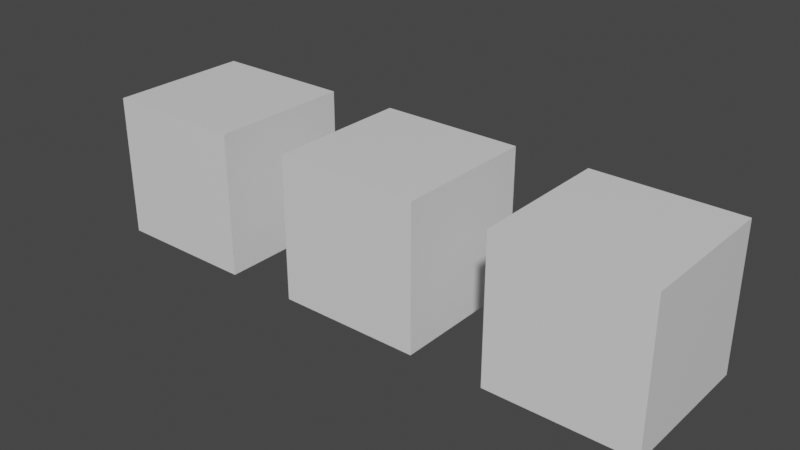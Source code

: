 # Source: flexmovetest.blend  (saved by Blender 2.93.21; exported with 4.5.12 LTS)
import bpy
from mathutils import Matrix  # noqa: F401  (used for matrix-valued properties, if any)

bpy.ops.wm.read_factory_settings(use_empty=True)
scene = bpy.context.scene
scene.name = 'Scene'

# ---- collections
col_collection = bpy.data.collections.new('Collection'); scene.collection.children.link(col_collection)

# ---- materials (node trees are filled in below, after node groups)
mat_material = bpy.data.materials.new('Material')
mat_material.alpha_threshold = 0.0
mat_material.use_transparent_shadow = False
mat_material.line_color = (0.0, 0.0, 0.0, 1.0)

# ---- material node trees
mat_material.use_nodes = True; mat_material.node_tree.nodes.clear()
_N = mat_material.node_tree.nodes; _L = mat_material.node_tree.links
n0 = _N.new('ShaderNodeOutputMaterial'); n0.name = 'Material Output'; n0.location = (300, 300)
n1 = _N.new('ShaderNodeBsdfPrincipled'); n1.name = 'Principled BSDF'; n1.location = (10, 300)
n1.distribution = 'GGX'
n1.subsurface_method = 'BURLEY'
n1.inputs[2].default_value = 0.4
n1.inputs[3].default_value = 1.45
n1.inputs[27].default_value = (0.0, 0.0, 0.0, 1.0)
n1.inputs[28].default_value = 1.0
_L.new(n1.outputs[0], n0.inputs[0])
n0.is_active_output = True

# ---- world
world_world = bpy.data.worlds.new('World'); scene.world = world_world
world_world.use_nodes = True; world_world.node_tree.nodes.clear()
_N = world_world.node_tree.nodes; _L = world_world.node_tree.links
n0 = _N.new('ShaderNodeOutputWorld'); n0.name = 'World Output'; n0.location = (300, 300)
n1 = _N.new('ShaderNodeBackground'); n1.name = 'Background'; n1.location = (10, 300)
n1.inputs[0].default_value = (0.05088, 0.05088, 0.05088, 1.0)
_L.new(n1.outputs[0], n0.inputs[0])
n0.is_active_output = True
world_world.color = (0.05088, 0.05088, 0.05088)
world_world.use_sun_shadow = False
world_world.sun_shadow_jitter_overblur = 0.0

# ---- meshes
me_cube = bpy.data.meshes.new('Cube')
me_cube.from_pydata([(1.0, 1.0, 1.0), (1.0, 1.0, -1.0), (1.0, -1.0, 1.0), (1.0, -1.0, -1.0), (-1.0, 1.0, 1.0), (-1.0, 1.0, -1.0), (-1.0, -1.0, 1.0), (-1.0, -1.0, -1.0)], [], [(0, 4, 6, 2), (3, 2, 6, 7), (7, 6, 4, 5), (5, 1, 3, 7), (1, 0, 2, 3), (5, 4, 0, 1)])
_uv = me_cube.uv_layers.new(name='UVMap')
_uv.uv.foreach_set('vector', [0.625, 0.5, 0.875, 0.5, 0.875, 0.75, 0.625, 0.75, 0.375, 0.75, 0.625, 0.75, 0.625, 1.0, 0.375, 1.0, 0.375, 0.0, 0.625, 0.0, 0.625, 0.25, 0.375, 0.25, 0.125, 0.5, 0.375, 0.5, 0.375, 0.75, 0.125, 0.75, 0.375, 0.5, 0.625, 0.5, 0.625, 0.75, 0.375, 0.75, 0.375, 0.25, 0.625, 0.25, 0.625, 0.5, 0.375, 0.5])
me_cube.materials.append(mat_material)
me_cube.use_remesh_preserve_volume = False
me_cube.use_remesh_preserve_attributes = False
me_cube.use_mirror_vertex_groups = False
me_cube.update()
me_cube_001 = bpy.data.meshes.new('Cube.001')
me_cube_001.from_pydata([(1.0, 1.0, 1.0), (1.0, 1.0, -1.0), (1.0, -1.0, 1.0), (1.0, -1.0, -1.0), (-1.0, 1.0, 1.0), (-1.0, 1.0, -1.0), (-1.0, -1.0, 1.0), (-1.0, -1.0, -1.0)], [], [(0, 4, 6, 2), (3, 2, 6, 7), (7, 6, 4, 5), (5, 1, 3, 7), (1, 0, 2, 3), (5, 4, 0, 1)])
_uv = me_cube_001.uv_layers.new(name='UVMap')
_uv.uv.foreach_set('vector', [0.625, 0.5, 0.875, 0.5, 0.875, 0.75, 0.625, 0.75, 0.375, 0.75, 0.625, 0.75, 0.625, 1.0, 0.375, 1.0, 0.375, 0.0, 0.625, 0.0, 0.625, 0.25, 0.375, 0.25, 0.125, 0.5, 0.375, 0.5, 0.375, 0.75, 0.125, 0.75, 0.375, 0.5, 0.625, 0.5, 0.625, 0.75, 0.375, 0.75, 0.375, 0.25, 0.625, 0.25, 0.625, 0.5, 0.375, 0.5])
me_cube_001.materials.append(mat_material)
me_cube_001.use_remesh_preserve_volume = False
me_cube_001.use_remesh_preserve_attributes = False
me_cube_001.use_mirror_vertex_groups = False
me_cube_001.update()
me_cube_002 = bpy.data.meshes.new('Cube.002')
me_cube_002.from_pydata([(1.0, 1.0, 1.0), (1.0, 1.0, -1.0), (1.0, -1.0, 1.0), (1.0, -1.0, -1.0), (-1.0, 1.0, 1.0), (-1.0, 1.0, -1.0), (-1.0, -1.0, 1.0), (-1.0, -1.0, -1.0)], [], [(0, 4, 6, 2), (3, 2, 6, 7), (7, 6, 4, 5), (5, 1, 3, 7), (1, 0, 2, 3), (5, 4, 0, 1)])
_uv = me_cube_002.uv_layers.new(name='UVMap')
_uv.uv.foreach_set('vector', [0.625, 0.5, 0.875, 0.5, 0.875, 0.75, 0.625, 0.75, 0.375, 0.75, 0.625, 0.75, 0.625, 1.0, 0.375, 1.0, 0.375, 0.0, 0.625, 0.0, 0.625, 0.25, 0.375, 0.25, 0.125, 0.5, 0.375, 0.5, 0.375, 0.75, 0.125, 0.75, 0.375, 0.5, 0.625, 0.5, 0.625, 0.75, 0.375, 0.75, 0.375, 0.25, 0.625, 0.25, 0.625, 0.5, 0.375, 0.5])
me_cube_002.materials.append(mat_material)
me_cube_002.use_remesh_preserve_volume = False
me_cube_002.use_remesh_preserve_attributes = False
me_cube_002.use_mirror_vertex_groups = False
me_cube_002.update()

# ---- objects
ob_cube1 = bpy.data.objects.new('Cube1', me_cube)
ob_cube2 = bpy.data.objects.new('Cube2', me_cube_001)
ob_cube3 = bpy.data.objects.new('Cube3', me_cube_002)

# ---- transforms, parenting, visibility, modifiers, constraints
ob_cube1.location = (-2.987, -0.01632, 0.0)
ob_cube1.lock_rotations_4d = False
ob_cube1.empty_display_type = 'ARROWS'
ob_cube1.lineart.crease_threshold = 0.0
ob_cube2.location = (0.001893, 0.0, 0.0)
ob_cube2.lock_rotations_4d = False
ob_cube2.empty_display_type = 'ARROWS'
ob_cube2.lineart.crease_threshold = 0.0
ob_cube3.location = (3.017, 0.0, 0.0)
ob_cube3.lock_rotations_4d = False
ob_cube3.empty_display_type = 'ARROWS'
ob_cube3.lineart.crease_threshold = 0.0

# ---- collection membership
col_collection.objects.link(ob_cube1)
col_collection.objects.link(ob_cube2)
col_collection.objects.link(ob_cube3)

# ---- scene / render settings (as saved in the file)
scene.frame_start = 1; scene.frame_end = 250; scene.frame_set(1)
scene.render.engine = 'BLENDER_EEVEE_NEXT'
scene.cycles.use_denoising = False
scene.cycles.samples = 128
scene.cycles.sampling_pattern = 'TABULATED_SOBOL'
scene.cycles.use_adaptive_sampling = False
scene.cycles.use_light_tree = False
scene.view_settings.view_transform = 'Filmic'
bpy.context.view_layer.update()

# ---- added for rendering (the .blend has no active camera and no usable light): camera, sun
cam_auto = bpy.data.cameras.new('AutoCamera')
cam_auto.lens = 50.0
cam_auto.sensor_width = 36.0
cam_auto.clip_end = 1000.0
ob_auto_camera = bpy.data.objects.new('AutoCamera', cam_auto)
scene.collection.objects.link(ob_auto_camera)
ob_auto_camera.location = (7.87327, -9.43764, 6.28632)
ob_auto_camera.rotation_euler = (1.09748, -7.21219e-08, 0.694738)
scene.camera = ob_auto_camera
light_auto_sun = bpy.data.lights.new('AutoSun', 'SUN')
light_auto_sun.energy = 3.0
light_auto_sun.angle = 0.0523599
ob_auto_sun = bpy.data.objects.new('AutoSun', light_auto_sun)
scene.collection.objects.link(ob_auto_sun)
ob_auto_sun.rotation_euler = (0.872665, 0.174533, 0.523599)
bpy.context.view_layer.update()
